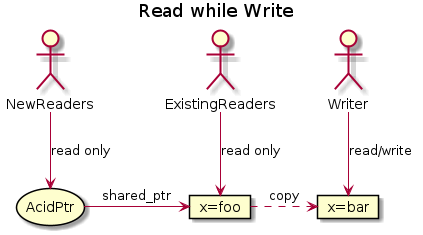

The diagram above was rendered by PlantUML. Its source (embedded in the PNG):
@startuml
title Read while Write

actor ExistingReaders
actor NewReaders
actor Writer
storage AcidPtr
card "x=foo" as Data
card "x=bar" as DataPrime

ExistingReaders --> Data : read only
AcidPtr -> Data : shared_ptr
NewReaders --> AcidPtr : read only
Writer --> DataPrime : read/write
Data .> DataPrime : copy

@enduml